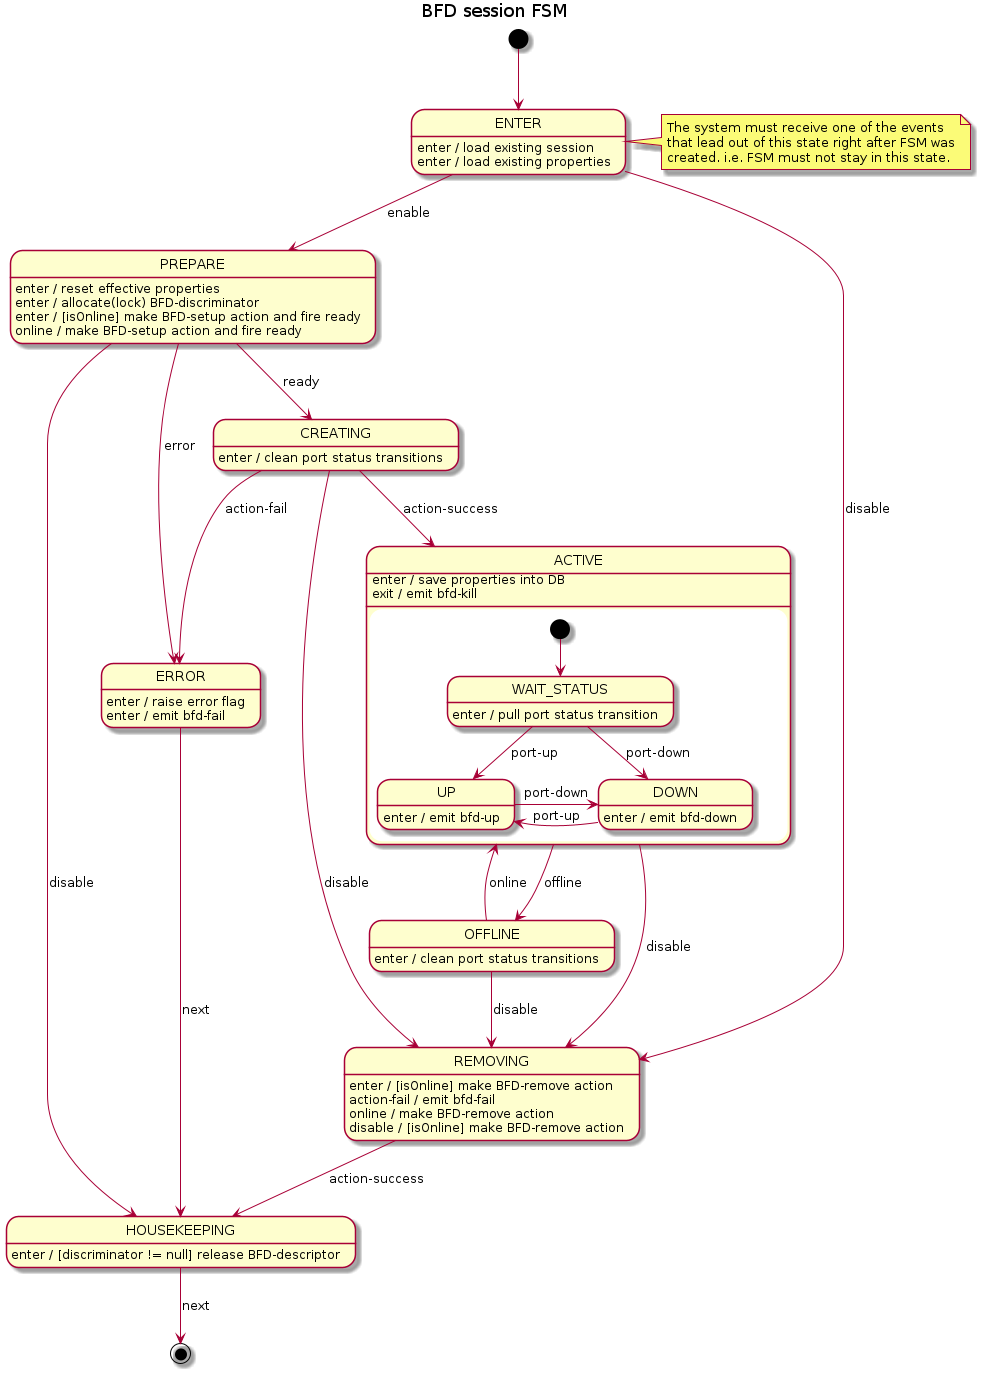

The diagram above was rendered by PlantUML. Its source (embedded in the PNG):
@startuml bfd-port-FSM
title BFD session FSM

[*] --> ENTER
note right of ENTER
    The system must receive one of the events
    that lead out of this state right after FSM was
    created. i.e. FSM must not stay in this state.
end note

ENTER : enter / load existing session
ENTER : enter / load existing properties
ENTER --> PREPARE : enable
ENTER --> REMOVING : disable

PREPARE : enter / reset effective properties
PREPARE : enter / allocate(lock) BFD-discriminator
PREPARE : enter / [isOnline] make BFD-setup action and fire ready
PREPARE --> CREATING : ready
PREPARE --> HOUSEKEEPING : disable
PREPARE --> ERROR : error
PREPARE : online / make BFD-setup action and fire ready

CREATING : enter / clean port status transitions
CREATING --> ACTIVE : action-success
CREATING --> ERROR : action-fail
CREATING --> REMOVING : disable

ACTIVE : enter / save properties into DB
state ACTIVE {
    [*] --> WAIT_STATUS

    WAIT_STATUS : enter / pull port status transition
    WAIT_STATUS --> UP : port-up
    WAIT_STATUS --> DOWN : port-down

    UP -r-> DOWN : port-down
    UP : enter / emit bfd-up

    DOWN -l-> UP : port-up
    DOWN : enter / emit bfd-down
}
ACTIVE --> REMOVING : disable
ACTIVE --> OFFLINE : offline
ACTIVE : exit / emit bfd-kill

OFFLINE : enter / clean port status transitions
OFFLINE --> ACTIVE : online
OFFLINE --> REMOVING : disable

REMOVING : enter / [isOnline] make BFD-remove action
REMOVING --> HOUSEKEEPING : action-success
REMOVING : action-fail / emit bfd-fail
REMOVING : online / make BFD-remove action
REMOVING : disable / [isOnline] make BFD-remove action

ERROR : enter / raise error flag
ERROR : enter / emit bfd-fail
ERROR --> HOUSEKEEPING : next

HOUSEKEEPING : enter / [discriminator != null] release BFD-descriptor
HOUSEKEEPING --> [*] : next

@enduml